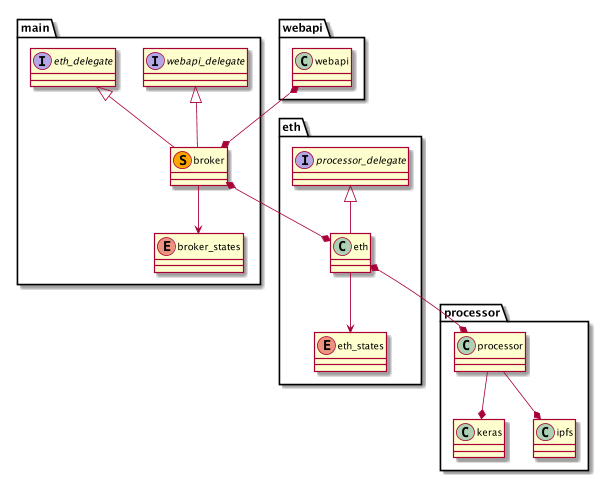

The diagram above was rendered by PlantUML. Its source (embedded in the PNG):
@startuml

package main {
    interface eth_delegate
    interface webapi_delegate

    class broker << (S,orange) >>
    broker -up-|> eth_delegate
    broker -up-|> webapi_delegate

    enum broker_states {
    }
    broker --> broker_states
}

package webapi {
    class webapi
}

package eth {
    interface processor_delegate
    class eth
    eth -up-|> processor_delegate

    enum eth_states {
    }
    eth --> eth_states
}

package processor {
    class processor
    class ipfs
    class keras
}

broker *--* eth
broker *-down-* webapi
eth *--* processor
processor --* keras
processor --* ipfs

@enduml